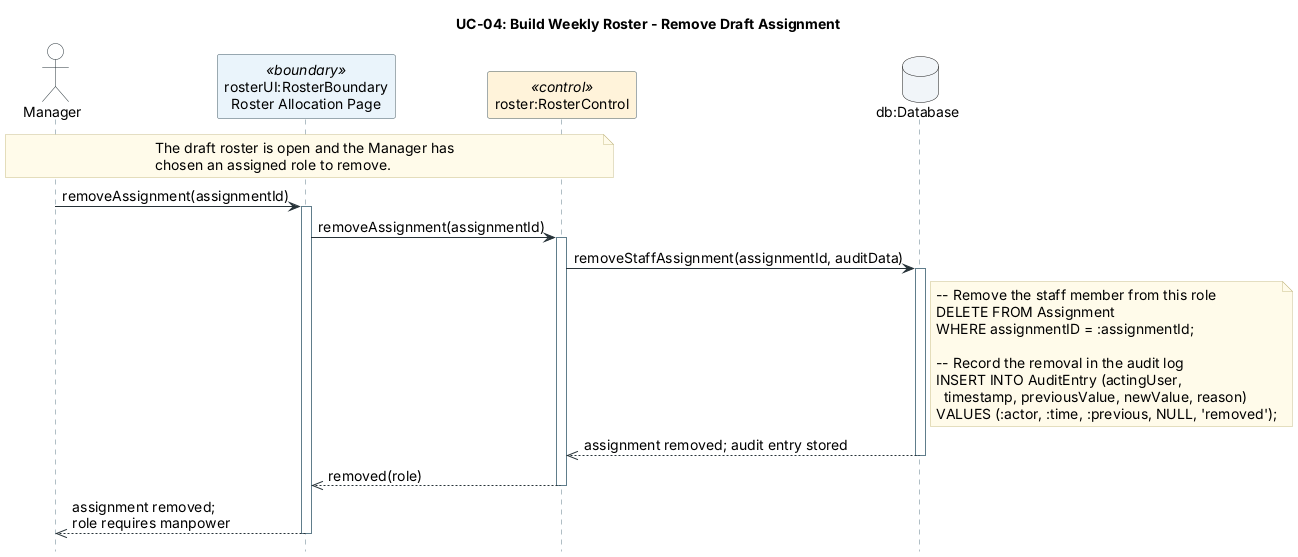

The diagram above was rendered by PlantUML. Its source (embedded in the PNG):
@startuml
hide footbox
skinparam backgroundColor #FFFFFF
skinparam defaultFontName Arial
skinparam defaultFontSize 14
skinparam shadowing false
skinparam maxMessageSize 350
skinparam sequenceMessageAlign left
skinparam BoxPadding 8
skinparam ArrowColor #263238
skinparam NoteBackgroundColor #FFFBEA
skinparam NoteBorderColor #C8BE8A
skinparam sequence {
  LifeLineBorderColor #607D8B
  ParticipantBorderColor #455A64
  ParticipantBackgroundColor #F8FAFC
  ActorBorderColor #263238
  ActorBackgroundColor #FFFFFF
  GroupBorderColor #455A64
  GroupBackgroundColor #F8FAFC
  ActivationBorderColor #455A64
  ActivationBackgroundColor #FFFFFF
}
title UC-04: Build Weekly Roster - Remove Draft Assignment

' Referenced from uc-04-build-weekly-roster.puml for alternative 5a1-5a2.
' Input: assignmentId of a draft assignment. Result: role requires manpower.
' SQL is illustrative PostgreSQL; see README.md.

actor Manager as manager
participant "rosterUI:RosterBoundary\nRoster Allocation Page" as rosterUI <<boundary>> #EAF4FB
participant "roster:RosterControl" as roster <<control>> #FFF3DA
database "db:Database" as db #F1F5F9

note over manager, roster
  The draft roster is open and the Manager has
  chosen an assigned role to remove.
end note

manager -> rosterUI: removeAssignment(assignmentId)
activate rosterUI
rosterUI -> roster: removeAssignment(assignmentId)
activate roster
roster -> db: removeStaffAssignment(assignmentId, auditData)
activate db
note right of db
-- Remove the staff member from this role
DELETE FROM Assignment
WHERE assignmentID = :assignmentId;

-- Record the removal in the audit log
INSERT INTO AuditEntry (actingUser,
  timestamp, previousValue, newValue, reason)
VALUES (:actor, :time, :previous, NULL, 'removed');
end note
db -->> roster: assignment removed; audit entry stored
deactivate db
roster -->> rosterUI: removed(role)
deactivate roster
rosterUI -->> manager: assignment removed;\nrole requires manpower
deactivate rosterUI
@enduml